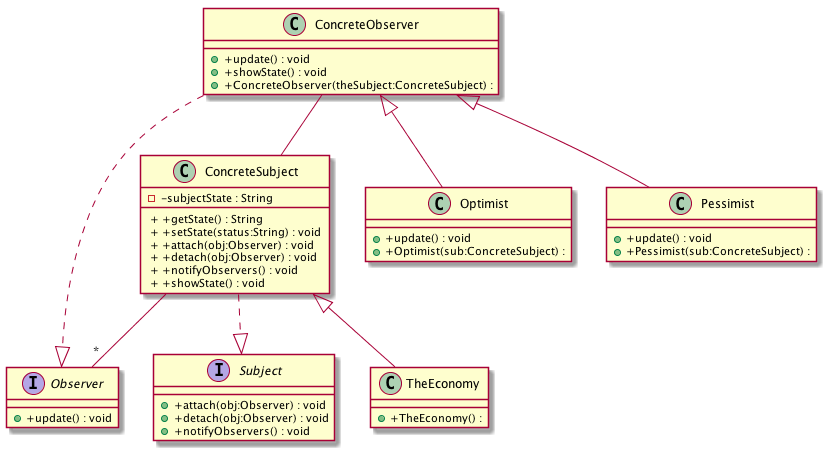

The diagram above was rendered by PlantUML. Its source (embedded in the PNG):
@startuml
class ConcreteObserver{
 + +update() : void 
 + +showState() : void 
+ +ConcreteObserver(theSubject:ConcreteSubject) :   
}

class ConcreteSubject{
- -subjectState : String
 + +getState() : String 
 + +setState(status:String) : void 
 + +attach(obj:Observer) : void 
 + +detach(obj:Observer) : void 
 + +notifyObservers() : void 
 + +showState() : void 
}

interface Observer{
 + +update() : void 
}

class Optimist{
 + +update() : void 
+ +Optimist(sub:ConcreteSubject) :   
}

class Pessimist{
 + +update() : void 
+ +Pessimist(sub:ConcreteSubject) :   
}

interface Subject{
 + +attach(obj:Observer) : void 
 + +detach(obj:Observer) : void 
 + +notifyObservers() : void 
}

class TheEconomy{
+ +TheEconomy() :   
}

ConcreteObserver ..|>Observer
ConcreteSubject ..|>Subject
ConcreteObserver<|--Optimist
ConcreteObserver<|--Pessimist
ConcreteSubject<|--TheEconomy
ConcreteObserver  " " --  " "  ConcreteSubject
ConcreteSubject  " " --  "*"  Observer

@enduml